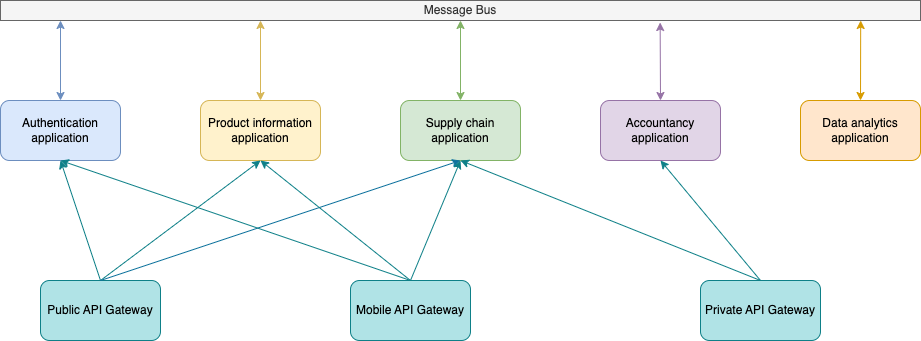

The diagram above was exported from draw.io. Its source (the exported page's mxGraphModel, read from the mxfile embedded in the PNG):
<mxGraphModel dx="954" dy="528" grid="1" gridSize="10" guides="1" tooltips="1" connect="1" arrows="1" fold="1" page="1" pageScale="1" pageWidth="827" pageHeight="1169" math="0" shadow="0">
  <root>
    <mxCell id="0" />
    <mxCell id="1" parent="0" />
    <mxCell id="Ns4AY8FZHZDyD0mgCL7Q-1" value="Message Bus" style="rounded=0;whiteSpace=wrap;html=1;fillColor=#f5f5f5;fontColor=#333333;strokeColor=#666666;" vertex="1" parent="1">
      <mxGeometry x="40" y="100" width="920" height="20" as="geometry" />
    </mxCell>
    <mxCell id="Ns4AY8FZHZDyD0mgCL7Q-2" value="" style="endArrow=classic;startArrow=classic;html=1;rounded=0;exitX=0.5;exitY=0;exitDx=0;exitDy=0;fillColor=#dae8fc;strokeColor=#6c8ebf;" edge="1" parent="1">
      <mxGeometry width="50" height="50" relative="1" as="geometry">
        <mxPoint x="100" y="200" as="sourcePoint" />
        <mxPoint x="100" y="120" as="targetPoint" />
      </mxGeometry>
    </mxCell>
    <mxCell id="Ns4AY8FZHZDyD0mgCL7Q-3" value="" style="endArrow=classic;startArrow=classic;html=1;rounded=0;exitX=0.5;exitY=0;exitDx=0;exitDy=0;fillColor=#fff2cc;strokeColor=#d6b656;" edge="1" parent="1">
      <mxGeometry width="50" height="50" relative="1" as="geometry">
        <mxPoint x="300" y="200" as="sourcePoint" />
        <mxPoint x="300" y="120" as="targetPoint" />
      </mxGeometry>
    </mxCell>
    <mxCell id="Ns4AY8FZHZDyD0mgCL7Q-4" value="" style="endArrow=classic;startArrow=classic;html=1;rounded=0;exitX=0.5;exitY=0;exitDx=0;exitDy=0;entryX=0.5;entryY=1;entryDx=0;entryDy=0;fillColor=#d5e8d4;strokeColor=#82b366;" edge="1" parent="1" target="Ns4AY8FZHZDyD0mgCL7Q-1">
      <mxGeometry width="50" height="50" relative="1" as="geometry">
        <mxPoint x="500" y="200" as="sourcePoint" />
        <mxPoint x="470" y="140" as="targetPoint" />
      </mxGeometry>
    </mxCell>
    <mxCell id="Ns4AY8FZHZDyD0mgCL7Q-5" value="" style="endArrow=classic;startArrow=classic;html=1;rounded=0;entryX=0.717;entryY=1.1;entryDx=0;entryDy=0;entryPerimeter=0;exitX=0.5;exitY=0;exitDx=0;exitDy=0;fillColor=#e1d5e7;strokeColor=#9673a6;" edge="1" parent="1" target="Ns4AY8FZHZDyD0mgCL7Q-1">
      <mxGeometry width="50" height="50" relative="1" as="geometry">
        <mxPoint x="700" y="200" as="sourcePoint" />
        <mxPoint x="550" y="240" as="targetPoint" />
      </mxGeometry>
    </mxCell>
    <mxCell id="Ns4AY8FZHZDyD0mgCL7Q-6" value="" style="endArrow=classic;startArrow=classic;html=1;rounded=0;exitX=0.5;exitY=0;exitDx=0;exitDy=0;entryX=0.935;entryY=1;entryDx=0;entryDy=0;entryPerimeter=0;fillColor=#ffe6cc;strokeColor=#d79b00;" edge="1" parent="1" target="Ns4AY8FZHZDyD0mgCL7Q-1">
      <mxGeometry width="50" height="50" relative="1" as="geometry">
        <mxPoint x="900" y="200" as="sourcePoint" />
        <mxPoint x="900" y="140" as="targetPoint" />
      </mxGeometry>
    </mxCell>
    <mxCell id="wgFVUzflm80DPNGbfG_X-1" value="Authentication application" style="rounded=1;whiteSpace=wrap;html=1;fillColor=#dae8fc;strokeColor=#6c8ebf;" vertex="1" parent="1">
      <mxGeometry x="40" y="200" width="120" height="60" as="geometry" />
    </mxCell>
    <mxCell id="wgFVUzflm80DPNGbfG_X-2" value="Product information application" style="rounded=1;whiteSpace=wrap;html=1;fillColor=#fff2cc;strokeColor=#d6b656;" vertex="1" parent="1">
      <mxGeometry x="240" y="200" width="120" height="60" as="geometry" />
    </mxCell>
    <mxCell id="wgFVUzflm80DPNGbfG_X-3" value="Supply chain application" style="rounded=1;whiteSpace=wrap;html=1;fillColor=#d5e8d4;strokeColor=#82b366;" vertex="1" parent="1">
      <mxGeometry x="440" y="200" width="120" height="60" as="geometry" />
    </mxCell>
    <mxCell id="wgFVUzflm80DPNGbfG_X-4" value="Accountancy application" style="rounded=1;whiteSpace=wrap;html=1;fillColor=#e1d5e7;strokeColor=#9673a6;" vertex="1" parent="1">
      <mxGeometry x="640" y="200" width="120" height="60" as="geometry" />
    </mxCell>
    <mxCell id="wgFVUzflm80DPNGbfG_X-5" value="Data analytics application" style="rounded=1;whiteSpace=wrap;html=1;fillColor=#ffe6cc;strokeColor=#d79b00;" vertex="1" parent="1">
      <mxGeometry x="840" y="200" width="120" height="60" as="geometry" />
    </mxCell>
    <mxCell id="wgFVUzflm80DPNGbfG_X-6" value="Public API Gateway" style="rounded=1;whiteSpace=wrap;html=1;fillColor=#b0e3e6;strokeColor=#0e8088;" vertex="1" parent="1">
      <mxGeometry x="80" y="380" width="120" height="60" as="geometry" />
    </mxCell>
    <mxCell id="wgFVUzflm80DPNGbfG_X-7" value="Private API Gateway" style="rounded=1;whiteSpace=wrap;html=1;fillColor=#b0e3e6;strokeColor=#0e8088;" vertex="1" parent="1">
      <mxGeometry x="740" y="380" width="120" height="60" as="geometry" />
    </mxCell>
    <mxCell id="wgFVUzflm80DPNGbfG_X-8" value="Mobile API Gateway" style="rounded=1;whiteSpace=wrap;html=1;fillColor=#b0e3e6;strokeColor=#0e8088;" vertex="1" parent="1">
      <mxGeometry x="390" y="380" width="120" height="60" as="geometry" />
    </mxCell>
    <mxCell id="wgFVUzflm80DPNGbfG_X-9" value="" style="endArrow=classic;html=1;rounded=0;entryX=0.5;entryY=1;entryDx=0;entryDy=0;exitX=0.5;exitY=0;exitDx=0;exitDy=0;fillColor=#b0e3e6;strokeColor=#0e8088;" edge="1" parent="1" source="wgFVUzflm80DPNGbfG_X-6" target="wgFVUzflm80DPNGbfG_X-1">
      <mxGeometry width="50" height="50" relative="1" as="geometry">
        <mxPoint x="480" y="390" as="sourcePoint" />
        <mxPoint x="530" y="340" as="targetPoint" />
      </mxGeometry>
    </mxCell>
    <mxCell id="wgFVUzflm80DPNGbfG_X-10" value="" style="endArrow=classic;html=1;rounded=0;exitX=0.5;exitY=0;exitDx=0;exitDy=0;entryX=0.5;entryY=1;entryDx=0;entryDy=0;fillColor=#b0e3e6;strokeColor=#0e8088;" edge="1" parent="1" source="wgFVUzflm80DPNGbfG_X-6" target="wgFVUzflm80DPNGbfG_X-2">
      <mxGeometry width="50" height="50" relative="1" as="geometry">
        <mxPoint x="480" y="390" as="sourcePoint" />
        <mxPoint x="530" y="340" as="targetPoint" />
      </mxGeometry>
    </mxCell>
    <mxCell id="wgFVUzflm80DPNGbfG_X-11" value="" style="endArrow=classic;html=1;rounded=0;exitX=0.5;exitY=0;exitDx=0;exitDy=0;entryX=0.5;entryY=1;entryDx=0;entryDy=0;fillColor=#b1ddf0;strokeColor=#10739e;" edge="1" parent="1" source="wgFVUzflm80DPNGbfG_X-6" target="wgFVUzflm80DPNGbfG_X-3">
      <mxGeometry width="50" height="50" relative="1" as="geometry">
        <mxPoint x="480" y="390" as="sourcePoint" />
        <mxPoint x="530" y="340" as="targetPoint" />
      </mxGeometry>
    </mxCell>
    <mxCell id="wgFVUzflm80DPNGbfG_X-12" value="" style="endArrow=classic;html=1;rounded=0;entryX=0.5;entryY=1;entryDx=0;entryDy=0;exitX=0.5;exitY=0;exitDx=0;exitDy=0;fillColor=#b0e3e6;strokeColor=#0e8088;" edge="1" parent="1" source="wgFVUzflm80DPNGbfG_X-8" target="wgFVUzflm80DPNGbfG_X-1">
      <mxGeometry width="50" height="50" relative="1" as="geometry">
        <mxPoint x="480" y="390" as="sourcePoint" />
        <mxPoint x="530" y="340" as="targetPoint" />
      </mxGeometry>
    </mxCell>
    <mxCell id="wgFVUzflm80DPNGbfG_X-13" value="" style="endArrow=classic;html=1;rounded=0;entryX=0.5;entryY=1;entryDx=0;entryDy=0;exitX=0.5;exitY=0;exitDx=0;exitDy=0;fillColor=#b0e3e6;strokeColor=#0e8088;" edge="1" parent="1" source="wgFVUzflm80DPNGbfG_X-8" target="wgFVUzflm80DPNGbfG_X-2">
      <mxGeometry width="50" height="50" relative="1" as="geometry">
        <mxPoint x="480" y="390" as="sourcePoint" />
        <mxPoint x="530" y="340" as="targetPoint" />
      </mxGeometry>
    </mxCell>
    <mxCell id="wgFVUzflm80DPNGbfG_X-14" value="" style="endArrow=classic;html=1;rounded=0;entryX=0.5;entryY=1;entryDx=0;entryDy=0;exitX=0.5;exitY=0;exitDx=0;exitDy=0;fillColor=#b0e3e6;strokeColor=#0e8088;" edge="1" parent="1" source="wgFVUzflm80DPNGbfG_X-8" target="wgFVUzflm80DPNGbfG_X-3">
      <mxGeometry width="50" height="50" relative="1" as="geometry">
        <mxPoint x="480" y="390" as="sourcePoint" />
        <mxPoint x="530" y="340" as="targetPoint" />
      </mxGeometry>
    </mxCell>
    <mxCell id="wgFVUzflm80DPNGbfG_X-15" value="" style="endArrow=classic;html=1;rounded=0;entryX=0.5;entryY=1;entryDx=0;entryDy=0;exitX=0.5;exitY=0;exitDx=0;exitDy=0;fillColor=#b0e3e6;strokeColor=#0e8088;" edge="1" parent="1" source="wgFVUzflm80DPNGbfG_X-7" target="wgFVUzflm80DPNGbfG_X-3">
      <mxGeometry width="50" height="50" relative="1" as="geometry">
        <mxPoint x="480" y="390" as="sourcePoint" />
        <mxPoint x="530" y="340" as="targetPoint" />
      </mxGeometry>
    </mxCell>
    <mxCell id="wgFVUzflm80DPNGbfG_X-16" value="" style="endArrow=classic;html=1;rounded=0;entryX=0.5;entryY=1;entryDx=0;entryDy=0;exitX=0.5;exitY=0;exitDx=0;exitDy=0;fillColor=#b0e3e6;strokeColor=#0e8088;" edge="1" parent="1" source="wgFVUzflm80DPNGbfG_X-7" target="wgFVUzflm80DPNGbfG_X-4">
      <mxGeometry width="50" height="50" relative="1" as="geometry">
        <mxPoint x="480" y="390" as="sourcePoint" />
        <mxPoint x="530" y="340" as="targetPoint" />
      </mxGeometry>
    </mxCell>
  </root>
</mxGraphModel>